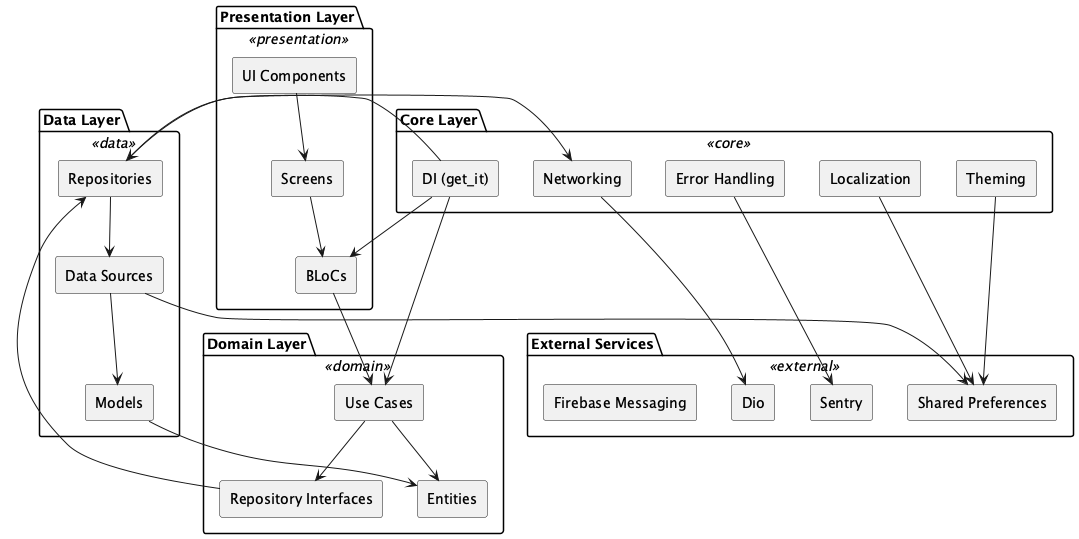

The diagram above was rendered by PlantUML. Its source (embedded in the PNG):
@startuml imamabdulazis_FlutterCleanArchitecture
skinparam rectangle {
  BackgroundColor<<presentation>> #d9e7fd
  BackgroundColor<<domain>> #d8f5d3
  BackgroundColor<<data>> #fddddd
  BackgroundColor<<core>> #fff1c9
  BackgroundColor<<external>> #e6d9fd
  Style roundrect
}
skinparam defaultTextAlignment center

package "Presentation Layer" <<presentation>> {
  rectangle "UI Components" as UI
  rectangle "Screens" as Screens
  rectangle "BLoCs" as BLoC
  UI --> Screens
  Screens --> BLoC
}

package "Domain Layer" <<domain>> {
  rectangle "Entities" as Entities
  rectangle "Use Cases" as UseCases
  rectangle "Repository Interfaces" as RepoInterfaces
  UseCases --> Entities
  UseCases --> RepoInterfaces
}

package "Data Layer" <<data>> {
  rectangle "Repositories" as Repositories
  rectangle "Data Sources" as DataSources
  rectangle "Models" as Models
  Repositories --> DataSources
  DataSources --> Models
}

package "Core Layer" <<core>> {
  rectangle "Networking" as Networking
  rectangle "Error Handling" as ErrorHandling
  rectangle "DI (get_it)" as DI
  rectangle "Localization" as Localization
  rectangle "Theming" as Theming
}

package "External Services" <<external>> {
  rectangle "Firebase Messaging" as Firebase
  rectangle "Shared Preferences" as SharedPrefs
  rectangle "Sentry" as Sentry
  rectangle "Dio" as Dio
}

BLoC --> UseCases
RepoInterfaces --> Repositories
Models --> Entities
Networking --> Dio
ErrorHandling --> Sentry
DataSources --> SharedPrefs
Theming --> SharedPrefs
Localization --> SharedPrefs
DI --> Repositories
DI --> UseCases
DI --> BLoC
Repositories --> Networking
@enduml